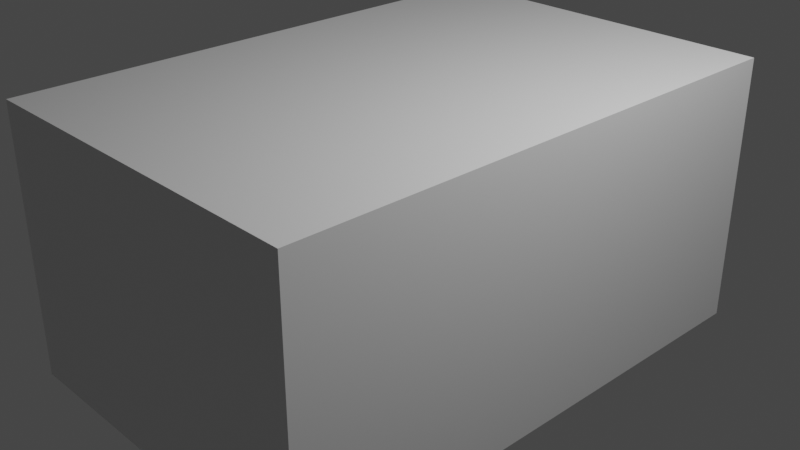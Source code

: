 # Source: VR11.blend  (saved by Blender 2.90.8; exported with 4.5.12 LTS)
import bpy
from mathutils import Matrix  # noqa: F401  (used for matrix-valued properties, if any)

bpy.ops.wm.read_factory_settings(use_empty=True)
scene = bpy.context.scene
scene.name = 'Scene'

# ---- collections
col_collection = bpy.data.collections.new('Collection'); scene.collection.children.link(col_collection)

# ---- materials (node trees are filled in below, after node groups)
mat_wall = bpy.data.materials.new('Wall')
mat_wall.alpha_threshold = 0.0
mat_wall.use_transparent_shadow = False
mat_wall.line_color = (0.0, 0.0, 0.0, 1.0)
mat_base = bpy.data.materials.new('Base')
mat_base.use_transparent_shadow = False
mat_baseboard = bpy.data.materials.new('Baseboard')
mat_baseboard.use_transparent_shadow = False

# ---- material node trees
mat_wall.use_nodes = True; mat_wall.node_tree.nodes.clear()
_N = mat_wall.node_tree.nodes; _L = mat_wall.node_tree.links
n0 = _N.new('ShaderNodeOutputMaterial'); n0.name = 'Material Output'; n0.location = (300, 300)
n1 = _N.new('ShaderNodeBsdfPrincipled'); n1.name = 'Principled BSDF'; n1.location = (10, 300)
n1.distribution = 'GGX'
n1.subsurface_method = 'BURLEY'
n1.inputs[2].default_value = 0.4
n1.inputs[3].default_value = 1.45
n1.inputs[27].default_value = (0.0, 0.0, 0.0, 1.0)
n1.inputs[28].default_value = 1.0
_L.new(n1.outputs[0], n0.inputs[0])
n0.is_active_output = True
mat_base.use_nodes = True; mat_base.node_tree.nodes.clear()
_N = mat_base.node_tree.nodes; _L = mat_base.node_tree.links
n0 = _N.new('ShaderNodeBsdfPrincipled'); n0.name = 'Principled BSDF'; n0.location = (10, 300)
n0.distribution = 'GGX'
n0.subsurface_method = 'BURLEY'
n0.inputs[3].default_value = 1.45
n0.inputs[27].default_value = (0.0, 0.0, 0.0, 1.0)
n0.inputs[28].default_value = 1.0
n1 = _N.new('ShaderNodeOutputMaterial'); n1.name = 'Material Output'; n1.location = (300, 300)
_L.new(n0.outputs[0], n1.inputs[0])
n1.is_active_output = True
mat_baseboard.use_nodes = True; mat_baseboard.node_tree.nodes.clear()
_N = mat_baseboard.node_tree.nodes; _L = mat_baseboard.node_tree.links
n0 = _N.new('ShaderNodeBsdfPrincipled'); n0.name = 'Principled BSDF'; n0.location = (10, 300)
n0.distribution = 'GGX'
n0.subsurface_method = 'BURLEY'
n0.inputs[3].default_value = 1.45
n0.inputs[27].default_value = (0.0, 0.0, 0.0, 1.0)
n0.inputs[28].default_value = 1.0
n1 = _N.new('ShaderNodeOutputMaterial'); n1.name = 'Material Output'; n1.location = (300, 300)
_L.new(n0.outputs[0], n1.inputs[0])
n1.is_active_output = True

# ---- world
world_world = bpy.data.worlds.new('World'); scene.world = world_world
world_world.use_nodes = True; world_world.node_tree.nodes.clear()
_N = world_world.node_tree.nodes; _L = world_world.node_tree.links
n0 = _N.new('ShaderNodeOutputWorld'); n0.name = 'World Output'; n0.location = (300, 300)
n1 = _N.new('ShaderNodeBackground'); n1.name = 'Background'; n1.location = (10, 300)
n1.inputs[0].default_value = (0.05088, 0.05088, 0.05088, 1.0)
_L.new(n1.outputs[0], n0.inputs[0])
n0.is_active_output = True
world_world.color = (0.05088, 0.05088, 0.05088)
world_world.use_sun_shadow = False
world_world.sun_shadow_jitter_overblur = 0.0

# ---- cameras
cam_camera = bpy.data.cameras.new('Camera')
cam_camera.clip_end = 100.0
cam_camera.ortho_scale = 7.314

# ---- lights
light_light = bpy.data.lights.new('Light', 'POINT')
light_light.transmission_factor = 0.0
light_light.energy = 1000.0
light_light.shadow_soft_size = 0.1
light_light.shadow_maximum_resolution = 0.006
light_light.use_absolute_resolution = True

# ---- meshes
me_cube = bpy.data.meshes.new('Cube')
me_cube.from_pydata([(1.0, 1.0, 1.0), (1.0, -1.0, 1.0), (-1.0, 1.0, 1.0), (-1.0, 1.0, -1.0), (-1.0, -1.0, 1.0), (1.0, 1.0, -0.9831), (0.9831, 1.0, -1.0), (0.9909, 1.0, -0.9844), (0.9844, 1.0, -0.9909), (0.9831, -0.9831, -1.0), (1.0, -1.0, -0.9831), (0.9844, -0.9844, -0.9909), (0.9909, -0.9909, -0.9844), (-1.0, -0.9831, -1.0), (-1.0, -1.0, -0.9831), (-1.0, -0.9844, -0.9909), (-1.0, -0.9909, -0.9844), (0.9717, 1.0, 0.9717), (0.9769, -0.9769, 0.9769), (-1.0, 1.0, 0.96), (-1.0, 1.0, -0.96), (-1.0, -0.9717, 0.9717), (0.9698, 1.0, -0.9569), (0.9569, 1.0, -0.9698), (0.973, 1.0, -0.9486), (0.9486, 1.0, -0.973), (0.9616, -0.9616, -0.974), (0.9764, -0.9764, -0.9611), (0.9626, -0.9626, -0.9653), (0.9844, -0.9844, -0.9454), (-1.0, -0.9569, -0.9698), (-1.0, -0.9698, -0.9569), (-1.0, -0.9486, -0.973), (-1.0, -0.973, -0.9486)], [], [(0, 2, 4, 1), (5, 0, 1, 10), (10, 1, 4, 14), (13, 9, 11, 15), (15, 11, 12, 16), (16, 12, 10, 14), (9, 6, 8, 11), (11, 8, 7, 12), (12, 7, 5, 10), (3, 6, 9, 13), (17, 18, 21, 19), (22, 27, 18, 17), (27, 31, 21, 18), (30, 32, 28, 26), (32, 33, 29, 28), (33, 31, 27, 29), (26, 28, 25, 23), (28, 29, 24, 25), (29, 27, 22, 24), (20, 30, 26, 23), (4, 2, 19, 21), (2, 0, 17, 19), (13, 15, 32, 30), (15, 16, 33, 32), (16, 14, 31, 33), (8, 6, 23, 25), (7, 8, 25, 24), (5, 7, 24, 22), (3, 13, 30, 20), (6, 3, 20, 23), (0, 5, 22, 17), (14, 4, 21, 31)])
me_cube.polygons.foreach_set('material_index', [0, 0, 0, 0, 0, 0, 1, 1, 1, 1, 0, 0, 0, 0, 2, 2, 0, 2, 0, 1, 0, 0, 0, 0, 0, 0, 0, 0, 1, 1, 0, 0])
_uv = me_cube.uv_layers.new(name='UVMap')
_uv.uv.foreach_set('vector', [0.5038, 0.5064, 0.2518, 0.5064, 0.2518, 0.2532, 0.5038, 0.2532, 0.7491, 0.7565, 0.5038, 0.7566, 0.5038, 0.5034, 0.7491, 0.5033, 0.4971, 0.7596, 0.2518, 0.7596, 0.2518, 0.5064, 0.4971, 0.5065, 0.5014, 0.5064, 0.5014, 0.7574, 0.5002, 0.7576, 0.5002, 0.5064, 0.5002, 0.5064, 0.5002, 0.7576, 0.4992, 0.7584, 0.4992, 0.5064, 0.0, 0.2522, 0.2507, 0.2519, 0.2518, 0.253, 5.783e-06, 0.2534, 0.5035, 0.5074, 0.5035, 0.7584, 0.5023, 0.7584, 0.5023, 0.5072, 0.5023, 0.5072, 0.5023, 0.7584, 0.5014, 0.7584, 0.5014, 0.5064, 0.2507, 0.2519, 0.2507, 0.0, 0.2518, 4.301e-06, 0.2518, 0.253, 0.2497, 0.5049, 0.2497, 0.7558, 0.0, 0.7555, 7.51e-09, 0.5046, 0.5045, 0.5033, 0.5038, 0.2532, 0.7528, 0.2536, 0.7528, 0.5031, 0.9995, 6.635e-05, 1.0, 0.2503, 0.7558, 0.2503, 0.7565, 0.0, 0.7558, 0.5005, 0.7563, 0.2503, 0.9993, 0.2503, 1.0, 0.5005, 0.9963, 0.7516, 0.9952, 0.7517, 0.9963, 0.5033, 0.9961, 0.5035, 0.004061, 0.5046, 0.0009841, 0.5046, 0.0, 0.2534, 0.002732, 0.2561, 0.4992, 0.7576, 0.4981, 0.7576, 0.4971, 0.5074, 0.4992, 0.5064, 0.9961, 0.5035, 0.9963, 0.5033, 0.7491, 0.5056, 0.7491, 0.5045, 0.002732, 0.2561, 0.0, 0.2534, 0.25, 0.2552, 0.25, 0.2583, 0.2518, 0.7558, 0.2497, 0.7548, 0.2507, 0.5046, 0.2518, 0.5046, 0.9963, 1.0, 0.7497, 1.0, 0.7491, 0.7517, 0.9963, 0.7523, 0.5038, 0.2532, 0.2518, 0.2532, 0.2518, 0.2481, 0.5003, 0.2496, 0.5038, 0.0, 0.7558, 3.773e-08, 0.7523, 0.003581, 0.5038, 0.005064, 0.5017, 0.0, 0.5019, 0.001154, 0.4973, 0.003412, 0.4984, 0.003821, 0.5019, 0.001154, 0.5027, 0.001977, 0.5004, 0.00651, 0.4973, 0.003412, 0.5027, 0.001977, 0.5038, 0.002139, 0.5, 0.005462, 0.5004, 0.00651, 0.7539, 0.252, 0.7537, 0.2532, 0.7504, 0.2494, 0.7493, 0.2498, 0.7547, 0.2512, 0.7539, 0.252, 0.7493, 0.2498, 0.7524, 0.2467, 0.7558, 0.2511, 0.7547, 0.2512, 0.7524, 0.2467, 0.752, 0.2477, 0.2518, 3.018e-08, 0.5017, 0.0, 0.4984, 0.003821, 0.2518, 0.005064, 0.7537, 0.2532, 0.5038, 0.2532, 0.5038, 0.2481, 0.7504, 0.2494, 0.7558, 3.773e-08, 0.7558, 0.2511, 0.752, 0.2477, 0.7523, 0.003581, 0.5038, 0.002139, 0.5038, 0.2532, 0.5003, 0.2496, 0.5, 0.005462])
me_cube.materials.append(mat_wall)
me_cube.materials.append(mat_base)
me_cube.materials.append(mat_baseboard)
me_cube.use_remesh_preserve_volume = False
me_cube.use_remesh_preserve_attributes = False
me_cube.use_mirror_vertex_groups = False
me_cube.update()

# ---- objects
ob_cube = bpy.data.objects.new('Cube', me_cube)
ob_light = bpy.data.objects.new('Light', light_light)
ob_camera = bpy.data.objects.new('Camera', cam_camera)

# ---- transforms, parenting, visibility, modifiers, constraints
ob_cube.location = (0.0, 0.0, 0.0)
ob_cube.scale = (2.0, 3.0, 1.5)
ob_cube.lock_rotations_4d = False
ob_cube.empty_display_type = 'ARROWS'
ob_cube.lineart.crease_threshold = 0.0
ob_light.location = (4.076, 1.005, 5.904)
ob_light.rotation_euler = (0.6503, 0.05522, 1.866)
ob_light.lock_rotations_4d = False
ob_light.empty_display_type = 'ARROWS'
ob_light.color = (0.0, 0.0, 0.0, 0.0)
ob_light.lineart.crease_threshold = 0.0
ob_camera.location = (7.359, -6.926, 4.958)
ob_camera.rotation_euler = (1.109, 0.0, 0.8149)
ob_camera.lock_rotations_4d = False
ob_camera.empty_display_type = 'ARROWS'
ob_camera.color = (0.0, 0.0, 0.0, 0.0)
ob_camera.display_type = 'WIRE'
ob_camera.lineart.crease_threshold = 0.0

# ---- collection membership
col_collection.objects.link(ob_cube)
col_collection.objects.link(ob_light)
col_collection.objects.link(ob_camera)

# ---- scene / render settings (as saved in the file)
scene.camera = ob_camera
scene.frame_start = 1; scene.frame_end = 250; scene.frame_set(1)
scene.render.engine = 'BLENDER_EEVEE_NEXT'
scene.cycles.use_denoising = False
scene.cycles.samples = 128
scene.cycles.sampling_pattern = 'TABULATED_SOBOL'
scene.cycles.use_adaptive_sampling = False
scene.cycles.use_light_tree = False
scene.view_settings.view_transform = 'Filmic'
bpy.context.view_layer.update()
